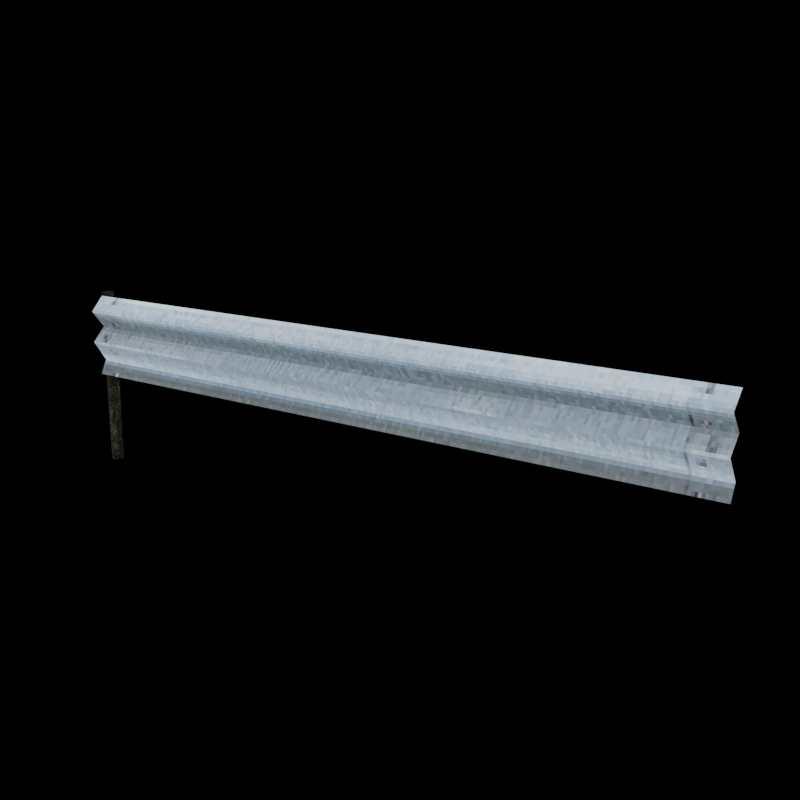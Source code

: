 # Source: railguard.blend  (saved by Blender 2.81.16; exported with 4.5.12 LTS)
import bpy
from mathutils import Matrix  # noqa: F401  (used for matrix-valued properties, if any)

bpy.ops.wm.read_factory_settings(use_empty=True)
scene = bpy.context.scene
scene.name = 'Scene'

# ---- collections
col_collection = bpy.data.collections.new('Collection'); scene.collection.children.link(col_collection)

# ---- images (referenced by path relative to the original .blend; pixels are not part of the script)
import os
ASSET_DIR = os.environ.get("B2B_ASSET_DIR", "")  # directory of the original .blend (textures are referenced by path, not embedded)
HERE = os.path.dirname(os.path.abspath(__file__))  # packed textures are extracted next to this script under _unpacked/

def load_image(name, relpath, width, height, colorspace="sRGB"):
    """Load a texture the original file referenced (path relative to the .blend, or extracted next to this script)."""
    p = next((c for c in (os.path.join(HERE, relpath), os.path.join(ASSET_DIR, relpath)) if relpath and os.path.exists(c)), "")
    if p:
        img = bpy.data.images.load(p, check_existing=True)
        img.name = name
    else:  # same state as the original file: an image datablock whose file is absent (Cycles renders it pink)
        img = bpy.data.images.new(name, width, height)
        img.source = "FILE"
        img.filepath = "//" + (relpath or name)
    img.colorspace_settings.name = colorspace
    return img
img_roadbarrierlowrez_png = load_image('roadbarrierLowRez.png', '_unpacked/roadbarrierLowRez.4a582381.png', 256, 25, 'sRGB')
img_pole_jpg = load_image('pole.jpg', '_unpacked/pole.742a1de7.jpg', 256, 256, 'sRGB')

# ---- materials (node trees are filled in below, after node groups)
mat_material_001 = bpy.data.materials.new('Material.001')
mat_material = bpy.data.materials.new('Material')

# ---- material node trees
mat_material_001.use_nodes = True; mat_material_001.node_tree.nodes.clear()
_N = mat_material_001.node_tree.nodes; _L = mat_material_001.node_tree.links
n0 = _N.new('ShaderNodeOutputMaterial'); n0.name = 'Material Output'; n0.location = (300, 300)
n1 = _N.new('ShaderNodeEmission'); n1.name = 'Emission'; n1.location = (80, 248)
n2 = _N.new('ShaderNodeTexImage'); n2.name = 'Image Texture'; n2.location = (-302, 192)
n2.image = img_roadbarrierlowrez_png
n2.interpolation = 'Closest'
_L.new(n1.outputs[0], n0.inputs[0])
_L.new(n2.outputs[0], n1.inputs[0])
n0.is_active_output = True
mat_material.use_nodes = True; mat_material.node_tree.nodes.clear()
_N = mat_material.node_tree.nodes; _L = mat_material.node_tree.links
n0 = _N.new('ShaderNodeOutputMaterial'); n0.name = 'Material Output'; n0.location = (300, 300)
n1 = _N.new('ShaderNodeEmission'); n1.name = 'Emission'; n1.location = (51, 249)
n2 = _N.new('ShaderNodeTexImage'); n2.name = 'Image Texture'; n2.location = (-324, 212)
n2.image = img_pole_jpg
n2.interpolation = 'Closest'
_L.new(n1.outputs[0], n0.inputs[0])
_L.new(n2.outputs[0], n1.inputs[0])
n0.is_active_output = True

# ---- world
world_world = bpy.data.worlds.new('World'); scene.world = world_world
world_world.use_nodes = True; world_world.node_tree.nodes.clear()
_N = world_world.node_tree.nodes; _L = world_world.node_tree.links
n0 = _N.new('ShaderNodeOutputWorld'); n0.name = 'World Output'; n0.location = (300, 300)
n1 = _N.new('ShaderNodeBackground'); n1.name = 'Background'; n1.location = (10, 300)
n1.inputs[0].default_value = (0.0, 0.0, 0.0, 1.0)
_L.new(n1.outputs[0], n0.inputs[0])
n0.is_active_output = True
world_world.color = (0.05088, 0.05088, 0.05088)
world_world.use_sun_shadow = False
world_world.sun_shadow_jitter_overblur = 0.0
world_world.cycles.homogeneous_volume = True

# ---- cameras
cam_camera = bpy.data.cameras.new('Camera')

# ---- meshes
me_plane = bpy.data.meshes.new('Plane')
me_plane.from_pydata([(-1.0, -1.0, 0.0), (1.0, -1.0, 0.0), (-1.0, 1.0, -0.02), (1.0, 1.0, -0.02), (1.0, 0.6406, 0.02), (1.0, -0.1438, 0.02), (-1.0, -0.6514, -0.02), (1.0, -0.6514, -0.02), (-1.0, -0.1438, 0.02), (-1.0, 0.6406, 0.02), (1.0, 0.2129, -0.02), (-1.0, 0.2129, -0.02)], [], [(10, 4, 9, 11), (1, 7, 6, 0), (4, 3, 2, 9), (7, 5, 8, 6), (5, 10, 11, 8)])
_uv = me_plane.uv_layers.new(name='UVMap')
_uv.uv.foreach_set('vector', [1.0, 0.6065, 1.0, 0.8203, 0.0, 0.8203, 0.0, 0.6065, 1.0, 0.0, 1.0, 0.1743, 0.0, 0.1743, 0.0, 0.0, 1.0, 0.8203, 1.0, 1.0, 0.0, 1.0, 0.0, 0.8203, 1.0, 0.1743, 1.0, 0.4281, 0.0, 0.4281, 0.0, 0.1743, 1.0, 0.4281, 1.0, 0.6065, 0.0, 0.6065, 0.0, 0.4281])
me_plane.materials.append(mat_material_001)
me_plane.use_remesh_fix_poles = True
me_plane.use_remesh_preserve_attributes = False
me_plane.use_mirror_vertex_groups = False
me_plane.update()
me_cylinder = bpy.data.meshes.new('Cylinder')
me_cylinder.from_pydata([(0.0, 1.0, 0.0), (0.0, 1.0, 2.0), (0.866, 0.5, 0.0), (0.866, 0.5, 2.0), (0.866, -0.5, 0.0), (0.866, -0.5, 2.0), (-8.742e-08, -1.0, 0.0), (-8.742e-08, -1.0, 2.0), (-0.866, -0.5, 0.0), (-0.866, -0.5, 2.0), (-0.866, 0.5, 0.0), (-0.866, 0.5, 2.0)], [], [(0, 1, 3, 2), (2, 3, 5, 4), (4, 5, 7, 6), (6, 7, 9, 8), (3, 1, 11, 9, 7, 5), (8, 9, 11, 10), (10, 11, 1, 0), (0, 2, 4, 6, 8, 10)])
_uv = me_cylinder.uv_layers.new(name='UVMap')
_uv.uv.foreach_set('vector', [1.0, 0.5, 1.0, 1.0, 0.8333, 1.0, 0.8333, 0.5, 0.8333, 0.5, 0.8333, 1.0, 0.6667, 1.0, 0.6667, 0.5, 0.6667, 0.5, 0.6667, 1.0, 0.5, 1.0, 0.5, 0.5, 0.5, 0.5, 0.5, 1.0, 0.3333, 1.0, 0.3333, 0.5, 0.4578, 0.37, 0.25, 0.49, 0.04215, 0.37, 0.04215, 0.13, 0.25, 0.01, 0.4578, 0.13, 0.3333, 0.5, 0.3333, 1.0, 0.1667, 1.0, 0.1667, 0.5, 0.1667, 0.5, 0.1667, 1.0, -8.941e-08, 1.0, -8.941e-08, 0.5, 0.75, 0.49, 0.9578, 0.37, 0.9578, 0.13, 0.75, 0.01, 0.5422, 0.13, 0.5422, 0.37])
me_cylinder.materials.append(mat_material)
me_cylinder.use_remesh_fix_poles = True
me_cylinder.use_remesh_preserve_attributes = False
me_cylinder.use_mirror_vertex_groups = False
me_cylinder.update()

# ---- objects
ob_railguard = bpy.data.objects.new('railguard', me_plane)
ob_pole = bpy.data.objects.new('pole', me_cylinder)
ob_camera = bpy.data.objects.new('Camera', cam_camera)

# ---- transforms, parenting, visibility, modifiers, constraints
ob_railguard.location = (1.0, 0.0, 0.4)
ob_railguard.rotation_euler = (1.571, -0.0, 0.0)
ob_railguard.scale = (1.0, 0.12, 1.0)
ob_railguard.lineart.crease_threshold = 0.0
ob_pole.location = (0.00194, 0.04049, 0.0)
ob_pole.scale = (0.01996, 0.01996, 0.265)
ob_pole.lineart.crease_threshold = 0.0
ob_camera.location = (2.759, -2.111, 1.033)
ob_camera.rotation_euler = (1.326, -2.361e-08, 0.6493)
ob_camera.scale = (1.0, 1.0, 1.0)
ob_camera.lineart.crease_threshold = 0.0

# ---- collection membership
col_collection.objects.link(ob_railguard)
col_collection.objects.link(ob_pole)
col_collection.objects.link(ob_camera)

# ---- scene / render settings (as saved in the file)
scene.camera = ob_camera
scene.frame_start = 1; scene.frame_end = 250; scene.frame_set(1)
scene.render.engine = 'CYCLES'
scene.render.resolution_x = 1000
scene.render.resolution_y = 1000
scene.render.fps = 30
scene.render.use_overwrite = False
scene.cycles.feature_set = 'EXPERIMENTAL'
scene.cycles.samples = 256
scene.cycles.sampling_pattern = 'TABULATED_SOBOL'
scene.cycles.use_adaptive_sampling = False
scene.cycles.use_light_tree = False
scene.cycles.max_bounces = 8
scene.cycles.diffuse_bounces = 6
scene.cycles.glossy_bounces = 6
scene.cycles.transmission_bounces = 8
scene.eevee.use_volumetric_shadows = True
scene.eevee.use_gtao = True
scene.eevee.use_raytracing = True
scene.view_settings.view_transform = 'Filmic'
bpy.context.view_layer.update()

